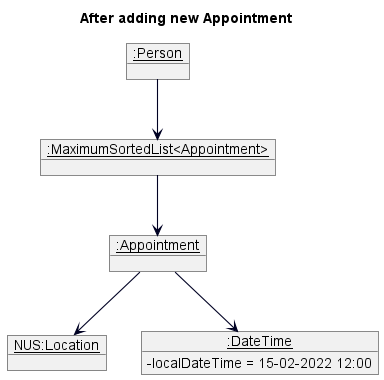

The diagram above was rendered by PlantUML. Its source (embedded in the PNG):
@startuml
skinparam arrowThickness 1.1
skinparam arrowColor #000123
skinparam classBackgroundColor MODEL_COLOR
skinparam classAttributeIconSize 0
show fields

title After adding new Appointment

object "__:Person__" as person {
}
object "__:MaximumSortedList<Appointment>__" as appointmentList {
}

object "__:Appointment__" as appointment {

}

object "__NUS:Location__" as location {
}

object "__:DateTime__" as dateTime {
 - localDateTime = 15-02-2022 12:00
}

person --> appointmentList
appointmentList --> appointment
appointment --> location
appointment --> dateTime

@enduml